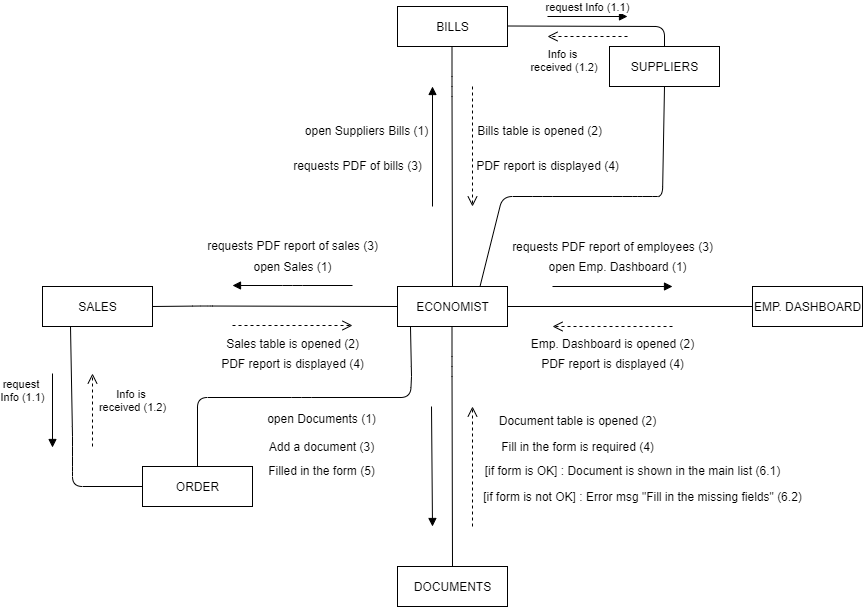

The diagram above was exported from draw.io. Its source (the exported page's mxGraphModel, read from the mxfile embedded in the PNG):
<mxGraphModel dx="1718" dy="433" grid="1" gridSize="10" guides="1" tooltips="1" connect="1" arrows="1" fold="1" page="1" pageScale="1" pageWidth="850" pageHeight="1100" math="0" shadow="0">
  <root>
    <mxCell id="0" />
    <mxCell id="1" parent="0" />
    <mxCell id="fbEEwivkTXSggcE3yega-5" value="ECONOMIST" style="html=1;" parent="1" vertex="1">
      <mxGeometry x="365" y="320" width="110" height="40" as="geometry" />
    </mxCell>
    <mxCell id="fbEEwivkTXSggcE3yega-6" value="BILLS" style="html=1;" parent="1" vertex="1">
      <mxGeometry x="365" y="40" width="110" height="40" as="geometry" />
    </mxCell>
    <mxCell id="fbEEwivkTXSggcE3yega-7" value="SALES" style="html=1;" parent="1" vertex="1">
      <mxGeometry x="10" y="320" width="110" height="40" as="geometry" />
    </mxCell>
    <mxCell id="fbEEwivkTXSggcE3yega-12" value="" style="endArrow=none;html=1;entryX=0;entryY=0.5;entryDx=0;entryDy=0;exitX=1;exitY=0.5;exitDx=0;exitDy=0;" parent="1" source="fbEEwivkTXSggcE3yega-7" target="fbEEwivkTXSggcE3yega-5" edge="1">
      <mxGeometry width="50" height="50" relative="1" as="geometry">
        <mxPoint x="150" y="340" as="sourcePoint" />
        <mxPoint x="210" y="339.5" as="targetPoint" />
        <Array as="points">
          <mxPoint x="170" y="339.5" />
        </Array>
      </mxGeometry>
    </mxCell>
    <mxCell id="fbEEwivkTXSggcE3yega-13" value="" style="endArrow=none;html=1;entryX=0.5;entryY=0;entryDx=0;entryDy=0;" parent="1" target="fbEEwivkTXSggcE3yega-5" edge="1">
      <mxGeometry width="50" height="50" relative="1" as="geometry">
        <mxPoint x="419.5" y="80" as="sourcePoint" />
        <mxPoint x="419.5" y="260" as="targetPoint" />
        <Array as="points">
          <mxPoint x="419.5" y="120" />
        </Array>
      </mxGeometry>
    </mxCell>
    <mxCell id="fbEEwivkTXSggcE3yega-14" value="EMP. DASHBOARD" style="html=1;" parent="1" vertex="1">
      <mxGeometry x="720" y="320" width="110" height="40" as="geometry" />
    </mxCell>
    <mxCell id="fbEEwivkTXSggcE3yega-16" value="" style="endArrow=none;html=1;entryX=1;entryY=0.5;entryDx=0;entryDy=0;exitX=0;exitY=0.5;exitDx=0;exitDy=0;" parent="1" source="fbEEwivkTXSggcE3yega-14" target="fbEEwivkTXSggcE3yega-5" edge="1">
      <mxGeometry width="50" height="50" relative="1" as="geometry">
        <mxPoint x="700" y="330" as="sourcePoint" />
        <mxPoint x="570.5" y="350" as="targetPoint" />
        <Array as="points" />
      </mxGeometry>
    </mxCell>
    <mxCell id="fbEEwivkTXSggcE3yega-17" value="DOCUMENTS" style="html=1;" parent="1" vertex="1">
      <mxGeometry x="365" y="600" width="110" height="40" as="geometry" />
    </mxCell>
    <mxCell id="fbEEwivkTXSggcE3yega-19" value="" style="endArrow=none;html=1;entryX=0.5;entryY=0;entryDx=0;entryDy=0;" parent="1" edge="1">
      <mxGeometry width="50" height="50" relative="1" as="geometry">
        <mxPoint x="419.5" y="360" as="sourcePoint" />
        <mxPoint x="420" y="600" as="targetPoint" />
        <Array as="points">
          <mxPoint x="419.5" y="400" />
        </Array>
      </mxGeometry>
    </mxCell>
    <mxCell id="fbEEwivkTXSggcE3yega-21" value="&lt;font style=&quot;font-size: 12px&quot;&gt;open Sales (1)&lt;/font&gt;" style="html=1;verticalAlign=bottom;endArrow=block;" parent="1" edge="1">
      <mxGeometry y="-9" width="80" relative="1" as="geometry">
        <mxPoint x="320" y="319" as="sourcePoint" />
        <mxPoint x="200" y="319" as="targetPoint" />
        <Array as="points">
          <mxPoint x="260" y="319" />
        </Array>
        <mxPoint as="offset" />
      </mxGeometry>
    </mxCell>
    <mxCell id="fbEEwivkTXSggcE3yega-22" value="" style="html=1;verticalAlign=bottom;endArrow=open;dashed=1;endSize=8;" parent="1" edge="1">
      <mxGeometry relative="1" as="geometry">
        <mxPoint x="200" y="359" as="sourcePoint" />
        <mxPoint x="320" y="359" as="targetPoint" />
      </mxGeometry>
    </mxCell>
    <mxCell id="fbEEwivkTXSggcE3yega-25" value="&lt;font style=&quot;font-size: 12px&quot;&gt;&lt;br&gt;&lt;br&gt;&lt;span style=&quot;color: rgb(0 , 0 , 0) ; font-family: &amp;#34;helvetica&amp;#34; ; font-style: normal ; font-weight: 400 ; letter-spacing: normal ; text-align: center ; text-indent: 0px ; text-transform: none ; word-spacing: 0px ; background-color: rgb(255 , 255 , 255) ; float: none ; display: inline&quot;&gt;requests PDF report of sales (3)&lt;/span&gt;&lt;/font&gt;" style="text;html=1;align=center;verticalAlign=middle;resizable=0;points=[];autosize=1;" parent="1" vertex="1">
      <mxGeometry x="165" y="240" width="190" height="50" as="geometry" />
    </mxCell>
    <mxCell id="fbEEwivkTXSggcE3yega-26" value="&lt;span style=&quot;background-color: rgb(255 , 255 , 255)&quot;&gt;&lt;font style=&quot;font-size: 12px&quot;&gt;Sales table is opened (2)&lt;/font&gt;&lt;/span&gt;" style="text;html=1;align=center;verticalAlign=middle;resizable=0;points=[];autosize=1;" parent="1" vertex="1">
      <mxGeometry x="185" y="367" width="150" height="20" as="geometry" />
    </mxCell>
    <mxCell id="fbEEwivkTXSggcE3yega-27" value="PDF report is displayed (4)" style="text;html=1;align=center;verticalAlign=middle;resizable=0;points=[];autosize=1;" parent="1" vertex="1">
      <mxGeometry x="180" y="387" width="160" height="20" as="geometry" />
    </mxCell>
    <mxCell id="fbEEwivkTXSggcE3yega-28" value="" style="html=1;verticalAlign=bottom;endArrow=block;" parent="1" edge="1">
      <mxGeometry width="80" relative="1" as="geometry">
        <mxPoint x="400" y="240" as="sourcePoint" />
        <mxPoint x="400" y="120" as="targetPoint" />
      </mxGeometry>
    </mxCell>
    <mxCell id="fbEEwivkTXSggcE3yega-29" value="" style="html=1;verticalAlign=bottom;endArrow=open;dashed=1;endSize=8;" parent="1" edge="1">
      <mxGeometry relative="1" as="geometry">
        <mxPoint x="440" y="120" as="sourcePoint" />
        <mxPoint x="440" y="240" as="targetPoint" />
      </mxGeometry>
    </mxCell>
    <mxCell id="fbEEwivkTXSggcE3yega-30" value="open Suppliers Bills (1)" style="text;html=1;align=center;verticalAlign=middle;resizable=0;points=[];autosize=1;" parent="1" vertex="1">
      <mxGeometry x="264" y="154" width="140" height="20" as="geometry" />
    </mxCell>
    <mxCell id="fbEEwivkTXSggcE3yega-31" value="Bills table is opened (2)" style="text;html=1;align=center;verticalAlign=middle;resizable=0;points=[];autosize=1;" parent="1" vertex="1">
      <mxGeometry x="437" y="154" width="140" height="20" as="geometry" />
    </mxCell>
    <mxCell id="fbEEwivkTXSggcE3yega-32" value="requests PDF of bills (3)" style="text;html=1;align=center;verticalAlign=middle;resizable=0;points=[];autosize=1;" parent="1" vertex="1">
      <mxGeometry x="255" y="189" width="140" height="20" as="geometry" />
    </mxCell>
    <mxCell id="fbEEwivkTXSggcE3yega-33" value="PDF report is displayed (4)" style="text;html=1;align=center;verticalAlign=middle;resizable=0;points=[];autosize=1;" parent="1" vertex="1">
      <mxGeometry x="435" y="189" width="160" height="20" as="geometry" />
    </mxCell>
    <mxCell id="fbEEwivkTXSggcE3yega-34" value="" style="html=1;verticalAlign=bottom;endArrow=block;" parent="1" edge="1">
      <mxGeometry width="80" relative="1" as="geometry">
        <mxPoint x="520" y="320" as="sourcePoint" />
        <mxPoint x="640" y="320" as="targetPoint" />
      </mxGeometry>
    </mxCell>
    <mxCell id="fbEEwivkTXSggcE3yega-35" value="open Emp. Dashboard (1)" style="text;html=1;align=center;verticalAlign=middle;resizable=0;points=[];autosize=1;" parent="1" vertex="1">
      <mxGeometry x="510" y="290" width="150" height="20" as="geometry" />
    </mxCell>
    <mxCell id="fbEEwivkTXSggcE3yega-36" value="" style="html=1;verticalAlign=bottom;endArrow=open;dashed=1;endSize=8;" parent="1" edge="1">
      <mxGeometry relative="1" as="geometry">
        <mxPoint x="640" y="360" as="sourcePoint" />
        <mxPoint x="520" y="360" as="targetPoint" />
      </mxGeometry>
    </mxCell>
    <mxCell id="fbEEwivkTXSggcE3yega-37" value="Emp. Dashboard is opened (2)" style="text;html=1;align=center;verticalAlign=middle;resizable=0;points=[];autosize=1;" parent="1" vertex="1">
      <mxGeometry x="490" y="367" width="180" height="20" as="geometry" />
    </mxCell>
    <mxCell id="fbEEwivkTXSggcE3yega-40" value="PDF report is displayed (4)" style="text;html=1;align=center;verticalAlign=middle;resizable=0;points=[];autosize=1;" parent="1" vertex="1">
      <mxGeometry x="500" y="387" width="160" height="20" as="geometry" />
    </mxCell>
    <mxCell id="fbEEwivkTXSggcE3yega-41" value="requests PDF report of employees (3)" style="text;html=1;align=center;verticalAlign=middle;resizable=0;points=[];autosize=1;" parent="1" vertex="1">
      <mxGeometry x="470" y="270" width="220" height="20" as="geometry" />
    </mxCell>
    <mxCell id="fbEEwivkTXSggcE3yega-43" value="" style="html=1;verticalAlign=bottom;endArrow=block;" parent="1" edge="1">
      <mxGeometry width="80" relative="1" as="geometry">
        <mxPoint x="399" y="440" as="sourcePoint" />
        <mxPoint x="400" y="560" as="targetPoint" />
      </mxGeometry>
    </mxCell>
    <mxCell id="fbEEwivkTXSggcE3yega-44" value="" style="html=1;verticalAlign=bottom;endArrow=open;dashed=1;endSize=8;" parent="1" edge="1">
      <mxGeometry relative="1" as="geometry">
        <mxPoint x="440" y="560" as="sourcePoint" />
        <mxPoint x="440" y="440" as="targetPoint" />
      </mxGeometry>
    </mxCell>
    <mxCell id="fbEEwivkTXSggcE3yega-45" value="open Documents (1)" style="text;html=1;align=center;verticalAlign=middle;resizable=0;points=[];autosize=1;" parent="1" vertex="1">
      <mxGeometry x="229" y="442" width="120" height="20" as="geometry" />
    </mxCell>
    <mxCell id="fbEEwivkTXSggcE3yega-46" value="Document table is opened (2)" style="text;html=1;align=center;verticalAlign=middle;resizable=0;points=[];autosize=1;" parent="1" vertex="1">
      <mxGeometry x="460" y="444" width="170" height="20" as="geometry" />
    </mxCell>
    <mxCell id="fbEEwivkTXSggcE3yega-47" value="Add a document (3)" style="text;html=1;align=center;verticalAlign=middle;resizable=0;points=[];autosize=1;" parent="1" vertex="1">
      <mxGeometry x="229" y="470" width="120" height="20" as="geometry" />
    </mxCell>
    <mxCell id="fbEEwivkTXSggcE3yega-48" value="Fill in the form is required (4)" style="text;html=1;align=center;verticalAlign=middle;resizable=0;points=[];autosize=1;" parent="1" vertex="1">
      <mxGeometry x="460" y="470" width="170" height="20" as="geometry" />
    </mxCell>
    <mxCell id="fbEEwivkTXSggcE3yega-49" value="Filled in the form (5)" style="text;html=1;align=center;verticalAlign=middle;resizable=0;points=[];autosize=1;" parent="1" vertex="1">
      <mxGeometry x="229" y="494" width="120" height="20" as="geometry" />
    </mxCell>
    <mxCell id="fbEEwivkTXSggcE3yega-50" value="[if form is OK] : Document is shown in the main list (6.1)" style="text;html=1;align=center;verticalAlign=middle;resizable=0;points=[];autosize=1;" parent="1" vertex="1">
      <mxGeometry x="445" y="494" width="310" height="20" as="geometry" />
    </mxCell>
    <mxCell id="fbEEwivkTXSggcE3yega-51" value="[if form is not OK] : Error msg &quot;Fill in the missing fields&quot; (6.2)" style="text;html=1;align=center;verticalAlign=middle;resizable=0;points=[];autosize=1;" parent="1" vertex="1">
      <mxGeometry x="445" y="520" width="330" height="20" as="geometry" />
    </mxCell>
    <mxCell id="n_B6MmIG6FUf1XjPwkyN-1" value="" style="endArrow=none;html=1;entryX=0.118;entryY=1;entryDx=0;entryDy=0;entryPerimeter=0;exitX=0.5;exitY=0;exitDx=0;exitDy=0;" edge="1" parent="1" source="n_B6MmIG6FUf1XjPwkyN-2" target="fbEEwivkTXSggcE3yega-5">
      <mxGeometry width="50" height="50" relative="1" as="geometry">
        <mxPoint x="169" y="480" as="sourcePoint" />
        <mxPoint x="378" y="380" as="targetPoint" />
        <Array as="points">
          <mxPoint x="165" y="431" />
          <mxPoint x="269" y="431" />
          <mxPoint x="378" y="431" />
          <mxPoint x="379" y="410" />
        </Array>
      </mxGeometry>
    </mxCell>
    <mxCell id="n_B6MmIG6FUf1XjPwkyN-2" value="ORDER" style="html=1;" vertex="1" parent="1">
      <mxGeometry x="110" y="500" width="110" height="40" as="geometry" />
    </mxCell>
    <mxCell id="n_B6MmIG6FUf1XjPwkyN-3" value="" style="endArrow=none;html=1;exitX=0;exitY=0.5;exitDx=0;exitDy=0;" edge="1" parent="1" source="n_B6MmIG6FUf1XjPwkyN-2">
      <mxGeometry width="50" height="50" relative="1" as="geometry">
        <mxPoint x="100" y="520" as="sourcePoint" />
        <mxPoint x="38" y="360" as="targetPoint" />
        <Array as="points">
          <mxPoint x="40" y="520" />
          <mxPoint x="40" y="500" />
          <mxPoint x="40" y="470" />
        </Array>
      </mxGeometry>
    </mxCell>
    <mxCell id="n_B6MmIG6FUf1XjPwkyN-4" value="request &lt;br&gt;Info (1.1)" style="html=1;verticalAlign=bottom;endArrow=block;" edge="1" parent="1">
      <mxGeometry x="-0.1081" y="-30" width="80" relative="1" as="geometry">
        <mxPoint x="20" y="407" as="sourcePoint" />
        <mxPoint x="20" y="481" as="targetPoint" />
        <mxPoint as="offset" />
      </mxGeometry>
    </mxCell>
    <mxCell id="n_B6MmIG6FUf1XjPwkyN-5" value="Info is &lt;br&gt;received (1.2)" style="html=1;verticalAlign=bottom;endArrow=open;dashed=1;endSize=8;" edge="1" parent="1">
      <mxGeometry x="-0.1781" y="-40" relative="1" as="geometry">
        <mxPoint x="60" y="480" as="sourcePoint" />
        <mxPoint x="60" y="407" as="targetPoint" />
        <mxPoint as="offset" />
      </mxGeometry>
    </mxCell>
    <mxCell id="n_B6MmIG6FUf1XjPwkyN-6" value="" style="endArrow=none;html=1;exitX=0.75;exitY=0;exitDx=0;exitDy=0;entryX=0.5;entryY=1;entryDx=0;entryDy=0;" edge="1" parent="1" source="fbEEwivkTXSggcE3yega-5" target="n_B6MmIG6FUf1XjPwkyN-7">
      <mxGeometry width="50" height="50" relative="1" as="geometry">
        <mxPoint x="450" y="260" as="sourcePoint" />
        <mxPoint x="630" y="130" as="targetPoint" />
        <Array as="points">
          <mxPoint x="470" y="230" />
          <mxPoint x="510" y="230" />
          <mxPoint x="590" y="230" />
          <mxPoint x="610" y="230" />
          <mxPoint x="630" y="230" />
        </Array>
      </mxGeometry>
    </mxCell>
    <mxCell id="n_B6MmIG6FUf1XjPwkyN-7" value="SUPPLIERS" style="html=1;" vertex="1" parent="1">
      <mxGeometry x="577" y="80" width="110" height="40" as="geometry" />
    </mxCell>
    <mxCell id="n_B6MmIG6FUf1XjPwkyN-8" value="" style="endArrow=none;html=1;entryX=0.5;entryY=0;entryDx=0;entryDy=0;" edge="1" parent="1" target="n_B6MmIG6FUf1XjPwkyN-7">
      <mxGeometry width="50" height="50" relative="1" as="geometry">
        <mxPoint x="475" y="59.5" as="sourcePoint" />
        <mxPoint x="630" y="60" as="targetPoint" />
        <Array as="points">
          <mxPoint x="632" y="60" />
        </Array>
      </mxGeometry>
    </mxCell>
    <mxCell id="n_B6MmIG6FUf1XjPwkyN-9" value="request Info (1.1)" style="html=1;verticalAlign=bottom;endArrow=block;" edge="1" parent="1">
      <mxGeometry width="80" relative="1" as="geometry">
        <mxPoint x="515" y="50" as="sourcePoint" />
        <mxPoint x="595" y="50" as="targetPoint" />
      </mxGeometry>
    </mxCell>
    <mxCell id="n_B6MmIG6FUf1XjPwkyN-10" value="Info is&lt;br&gt;&amp;nbsp;received (1.2)" style="html=1;verticalAlign=bottom;endArrow=open;dashed=1;endSize=8;" edge="1" parent="1">
      <mxGeometry x="0.625" y="40" relative="1" as="geometry">
        <mxPoint x="595" y="70" as="sourcePoint" />
        <mxPoint x="515" y="70" as="targetPoint" />
        <mxPoint as="offset" />
      </mxGeometry>
    </mxCell>
  </root>
</mxGraphModel>